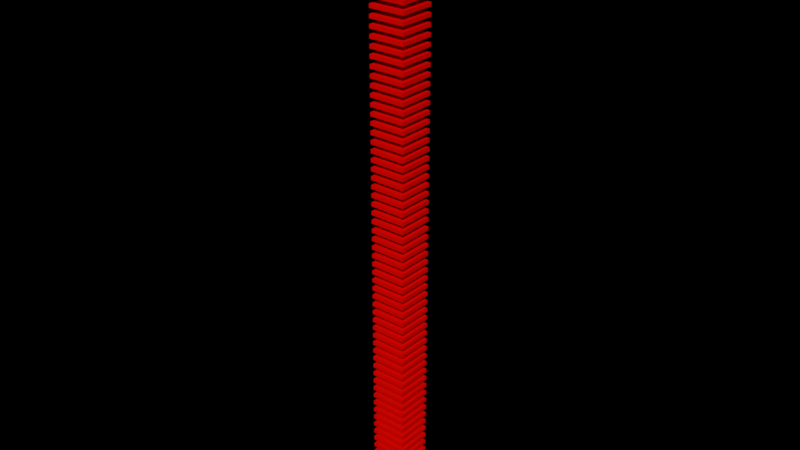 # Source: VRenvironment.blend  (saved by Blender 2.78.0; exported with 4.5.12 LTS)
import bpy
from mathutils import Matrix  # noqa: F401  (used for matrix-valued properties, if any)

bpy.ops.wm.read_factory_settings(use_empty=True)
scene = bpy.context.scene
scene.name = 'Scene'

# ---- collections
col_collection_1 = bpy.data.collections.new('Collection 1'); scene.collection.children.link(col_collection_1)

# ---- materials (node trees are filled in below, after node groups)
mat_glowblue = bpy.data.materials.new('glowblue')
mat_glowblue.alpha_threshold = 0.0
mat_glowblue.use_transparent_shadow = False
mat_glowblue.diffuse_color = (0.0, 0.0872, 0.8, 1.0)
mat_glowblue.roughness = 0.5
mat_glowred = bpy.data.materials.new('glowred')
mat_glowred.alpha_threshold = 0.0
mat_glowred.use_transparent_shadow = False
mat_glowred.diffuse_color = (0.8, 0.001873, 0.0, 1.0)
mat_glowred.roughness = 0.5
mat_glowred.specular_intensity = 1.0

# ---- material node trees

# ---- world
world_world = bpy.data.worlds.new('World'); scene.world = world_world
world_world.color = (0.0, 0.0, 0.0)
world_world.use_sun_shadow = False
world_world.sun_shadow_jitter_overblur = 0.0
world_world.cycles.sampling_method = 'MANUAL'

# ---- meshes
me_cube_086 = bpy.data.meshes.new('Cube.086')
me_cube_086.from_pydata([(-1.0, -1.0, -162.6), (-1.0, -1.0, -160.6), (-1.0, 1.0, -162.6), (-1.0, 1.0, -160.6), (1.0, -1.0, -162.6), (1.0, -1.0, -160.6), (1.0, 1.0, -162.6), (1.0, 1.0, -160.6), (-1.0, -1.0, -158.0), (-1.0, -1.0, -156.0), (-1.0, 1.0, -158.0), (-1.0, 1.0, -156.0), (1.0, -1.0, -158.0), (1.0, -1.0, -156.0), (1.0, 1.0, -158.0), (1.0, 1.0, -156.0), (-1.0, -1.0, -153.3), (-1.0, -1.0, -151.3), (-1.0, 1.0, -153.3), (-1.0, 1.0, -151.3), (1.0, -1.0, -153.3), (1.0, -1.0, -151.3), (1.0, 1.0, -153.3), (1.0, 1.0, -151.3), (-1.0, -1.0, -148.7), (-1.0, -1.0, -146.7), (-1.0, 1.0, -148.7), (-1.0, 1.0, -146.7), (1.0, -1.0, -148.7), (1.0, -1.0, -146.7), (1.0, 1.0, -148.7), (1.0, 1.0, -146.7), (-1.0, -1.0, -144.1), (-1.0, -1.0, -142.1), (-1.0, 1.0, -144.1), (-1.0, 1.0, -142.1), (1.0, -1.0, -144.1), (1.0, -1.0, -142.1), (1.0, 1.0, -144.1), (1.0, 1.0, -142.1), (-1.0, -1.0, -139.5), (-1.0, -1.0, -137.5), (-1.0, 1.0, -139.5), (-1.0, 1.0, -137.5), (1.0, -1.0, -139.5), (1.0, -1.0, -137.5), (1.0, 1.0, -139.5), (1.0, 1.0, -137.5), (-1.0, -1.0, -134.9), (-1.0, -1.0, -132.9), (-1.0, 1.0, -134.9), (-1.0, 1.0, -132.9), (1.0, -1.0, -134.9), (1.0, -1.0, -132.9), (1.0, 1.0, -134.9), (1.0, 1.0, -132.9), (-1.0, -1.0, -130.3), (-1.0, -1.0, -128.3), (-1.0, 1.0, -130.3), (-1.0, 1.0, -128.3), (1.0, -1.0, -130.3), (1.0, -1.0, -128.3), (1.0, 1.0, -130.3), (1.0, 1.0, -128.3), (-1.0, -1.0, -125.7), (-1.0, -1.0, -123.7), (-1.0, 1.0, -125.7), (-1.0, 1.0, -123.7), (1.0, -1.0, -125.7), (1.0, -1.0, -123.7), (1.0, 1.0, -125.7), (1.0, 1.0, -123.7), (-1.0, -1.0, -121.1), (-1.0, -1.0, -119.1), (-1.0, 1.0, -121.1), (-1.0, 1.0, -119.1), (1.0, -1.0, -121.1), (1.0, -1.0, -119.1), (1.0, 1.0, -121.1), (1.0, 1.0, -119.1), (-1.0, -1.0, -116.4), (-1.0, -1.0, -114.4), (-1.0, 1.0, -116.4), (-1.0, 1.0, -114.4), (1.0, -1.0, -116.4), (1.0, -1.0, -114.4), (1.0, 1.0, -116.4), (1.0, 1.0, -114.4), (-1.0, -1.0, -111.8), (-1.0, -1.0, -109.8), (-1.0, 1.0, -111.8), (-1.0, 1.0, -109.8), (1.0, -1.0, -111.8), (1.0, -1.0, -109.8), (1.0, 1.0, -111.8), (1.0, 1.0, -109.8), (-1.0, -1.0, -107.2), (-1.0, -1.0, -105.2), (-1.0, 1.0, -107.2), (-1.0, 1.0, -105.2), (1.0, -1.0, -107.2), (1.0, -1.0, -105.2), (1.0, 1.0, -107.2), (1.0, 1.0, -105.2), (-1.0, -1.0, -102.6), (-1.0, -1.0, -100.6), (-1.0, 1.0, -102.6), (-1.0, 1.0, -100.6), (1.0, -1.0, -102.6), (1.0, -1.0, -100.6), (1.0, 1.0, -102.6), (1.0, 1.0, -100.6), (-1.0, -1.0, -98.0), (-1.0, -1.0, -96.0), (-1.0, 1.0, -98.0), (-1.0, 1.0, -96.0), (1.0, -1.0, -98.0), (1.0, -1.0, -96.0), (1.0, 1.0, -98.0), (1.0, 1.0, -96.0), (-1.0, -1.0, -93.39), (-1.0, -1.0, -91.39), (-1.0, 1.0, -93.39), (-1.0, 1.0, -91.39), (1.0, -1.0, -93.39), (1.0, -1.0, -91.39), (1.0, 1.0, -93.39), (1.0, 1.0, -91.39), (-1.0, -1.0, -88.78), (-1.0, -1.0, -86.78), (-1.0, 1.0, -88.78), (-1.0, 1.0, -86.78), (1.0, -1.0, -88.78), (1.0, -1.0, -86.78), (1.0, 1.0, -88.78), (1.0, 1.0, -86.78), (-1.0, -1.0, -84.16), (-1.0, -1.0, -82.16), (-1.0, 1.0, -84.16), (-1.0, 1.0, -82.16), (1.0, -1.0, -84.16), (1.0, -1.0, -82.16), (1.0, 1.0, -84.16), (1.0, 1.0, -82.16), (-1.0, -1.0, -1.0), (-1.0, -1.0, 1.0), (-1.0, 1.0, -1.0), (-1.0, 1.0, 1.0), (1.0, -1.0, -1.0), (1.0, -1.0, 1.0), (1.0, 1.0, -1.0), (1.0, 1.0, 1.0), (-1.0, -1.0, -5.612), (-1.0, -1.0, -3.612), (-1.0, 1.0, -5.612), (-1.0, 1.0, -3.612), (1.0, -1.0, -5.612), (1.0, -1.0, -3.612), (1.0, 1.0, -5.612), (1.0, 1.0, -3.612), (-1.0, -1.0, -10.22), (-1.0, -1.0, -8.224), (-1.0, 1.0, -10.22), (-1.0, 1.0, -8.224), (1.0, -1.0, -10.22), (1.0, -1.0, -8.224), (1.0, 1.0, -10.22), (1.0, 1.0, -8.224), (-1.0, -1.0, -14.84), (-1.0, -1.0, -12.84), (-1.0, 1.0, -14.84), (-1.0, 1.0, -12.84), (1.0, -1.0, -14.84), (1.0, -1.0, -12.84), (1.0, 1.0, -14.84), (1.0, 1.0, -12.84), (-1.0, -1.0, -19.45), (-1.0, -1.0, -17.45), (-1.0, 1.0, -19.45), (-1.0, 1.0, -17.45), (1.0, -1.0, -19.45), (1.0, -1.0, -17.45), (1.0, 1.0, -19.45), (1.0, 1.0, -17.45), (-1.0, -1.0, -24.06), (-1.0, -1.0, -22.06), (-1.0, 1.0, -24.06), (-1.0, 1.0, -22.06), (1.0, -1.0, -24.06), (1.0, -1.0, -22.06), (1.0, 1.0, -24.06), (1.0, 1.0, -22.06), (-1.0, -1.0, -28.67), (-1.0, -1.0, -26.67), (-1.0, 1.0, -28.67), (-1.0, 1.0, -26.67), (1.0, -1.0, -28.67), (1.0, -1.0, -26.67), (1.0, 1.0, -28.67), (1.0, 1.0, -26.67), (-1.0, -1.0, -33.29), (-1.0, -1.0, -31.29), (-1.0, 1.0, -33.29), (-1.0, 1.0, -31.29), (1.0, -1.0, -33.29), (1.0, -1.0, -31.29), (1.0, 1.0, -33.29), (1.0, 1.0, -31.29), (-1.0, -1.0, -37.9), (-1.0, -1.0, -35.9), (-1.0, 1.0, -37.9), (-1.0, 1.0, -35.9), (1.0, -1.0, -37.9), (1.0, -1.0, -35.9), (1.0, 1.0, -37.9), (1.0, 1.0, -35.9), (-1.0, -1.0, -42.51), (-1.0, -1.0, -40.51), (-1.0, 1.0, -42.51), (-1.0, 1.0, -40.51), (1.0, -1.0, -42.51), (1.0, -1.0, -40.51), (1.0, 1.0, -42.51), (1.0, 1.0, -40.51), (-1.0, -1.0, -47.12), (-1.0, -1.0, -45.12), (-1.0, 1.0, -47.12), (-1.0, 1.0, -45.12), (1.0, -1.0, -47.12), (1.0, -1.0, -45.12), (1.0, 1.0, -47.12), (1.0, 1.0, -45.12), (-1.0, -1.0, -51.73), (-1.0, -1.0, -49.73), (-1.0, 1.0, -51.73), (-1.0, 1.0, -49.73), (1.0, -1.0, -51.73), (1.0, -1.0, -49.73), (1.0, 1.0, -51.73), (1.0, 1.0, -49.73), (-1.0, -1.0, -56.35), (-1.0, -1.0, -54.35), (-1.0, 1.0, -56.35), (-1.0, 1.0, -54.35), (1.0, -1.0, -56.35), (1.0, -1.0, -54.35), (1.0, 1.0, -56.35), (1.0, 1.0, -54.35), (-1.0, -1.0, -60.96), (-1.0, -1.0, -58.96), (-1.0, 1.0, -60.96), (-1.0, 1.0, -58.96), (1.0, -1.0, -60.96), (1.0, -1.0, -58.96), (1.0, 1.0, -60.96), (1.0, 1.0, -58.96), (-1.0, -1.0, -65.57), (-1.0, -1.0, -63.57), (-1.0, 1.0, -65.57), (-1.0, 1.0, -63.57), (1.0, -1.0, -65.57), (1.0, -1.0, -63.57), (1.0, 1.0, -65.57), (1.0, 1.0, -63.57), (-1.0, -1.0, -70.18), (-1.0, -1.0, -68.18), (-1.0, 1.0, -70.18), (-1.0, 1.0, -68.18), (1.0, -1.0, -70.18), (1.0, -1.0, -68.18), (1.0, 1.0, -70.18), (1.0, 1.0, -68.18), (-1.0, -1.0, -74.79), (-1.0, -1.0, -72.79), (-1.0, 1.0, -74.79), (-1.0, 1.0, -72.79), (1.0, -1.0, -74.79), (1.0, -1.0, -72.79), (1.0, 1.0, -74.79), (1.0, 1.0, -72.79), (-1.0, -1.0, -79.41), (-1.0, -1.0, -77.41), (-1.0, 1.0, -79.41), (-1.0, 1.0, -77.41), (1.0, -1.0, -79.41), (1.0, -1.0, -77.41), (1.0, 1.0, -79.41), (1.0, 1.0, -77.41), (-1.0, -1.0, -245.9), (-1.0, -1.0, -243.9), (-1.0, 1.0, -245.9), (-1.0, 1.0, -243.9), (1.0, -1.0, -245.9), (1.0, -1.0, -243.9), (1.0, 1.0, -245.9), (1.0, 1.0, -243.9), (-1.0, -1.0, -241.3), (-1.0, -1.0, -239.3), (-1.0, 1.0, -241.3), (-1.0, 1.0, -239.3), (1.0, -1.0, -241.3), (1.0, -1.0, -239.3), (1.0, 1.0, -241.3), (1.0, 1.0, -239.3), (-1.0, -1.0, -236.7), (-1.0, -1.0, -234.7), (-1.0, 1.0, -236.7), (-1.0, 1.0, -234.7), (1.0, -1.0, -236.7), (1.0, -1.0, -234.7), (1.0, 1.0, -236.7), (1.0, 1.0, -234.7), (-1.0, -1.0, -232.1), (-1.0, -1.0, -230.1), (-1.0, 1.0, -232.1), (-1.0, 1.0, -230.1), (1.0, -1.0, -232.1), (1.0, -1.0, -230.1), (1.0, 1.0, -232.1), (1.0, 1.0, -230.1), (-1.0, -1.0, -227.5), (-1.0, -1.0, -225.5), (-1.0, 1.0, -227.5), (-1.0, 1.0, -225.5), (1.0, -1.0, -227.5), (1.0, -1.0, -225.5), (1.0, 1.0, -227.5), (1.0, 1.0, -225.5), (-1.0, -1.0, -222.9), (-1.0, -1.0, -220.9), (-1.0, 1.0, -222.9), (-1.0, 1.0, -220.9), (1.0, -1.0, -222.9), (1.0, -1.0, -220.9), (1.0, 1.0, -222.9), (1.0, 1.0, -220.9), (-1.0, -1.0, -218.3), (-1.0, -1.0, -216.3), (-1.0, 1.0, -218.3), (-1.0, 1.0, -216.3), (1.0, -1.0, -218.3), (1.0, -1.0, -216.3), (1.0, 1.0, -218.3), (1.0, 1.0, -216.3), (-1.0, -1.0, -213.7), (-1.0, -1.0, -211.7), (-1.0, 1.0, -213.7), (-1.0, 1.0, -211.7), (1.0, -1.0, -213.7), (1.0, -1.0, -211.7), (1.0, 1.0, -213.7), (1.0, 1.0, -211.7), (-1.0, -1.0, -209.0), (-1.0, -1.0, -207.0), (-1.0, 1.0, -209.0), (-1.0, 1.0, -207.0), (1.0, -1.0, -209.0), (1.0, -1.0, -207.0), (1.0, 1.0, -209.0), (1.0, 1.0, -207.0), (-1.0, -1.0, -204.4), (-1.0, -1.0, -202.4), (-1.0, 1.0, -204.4), (-1.0, 1.0, -202.4), (1.0, -1.0, -204.4), (1.0, -1.0, -202.4), (1.0, 1.0, -204.4), (1.0, 1.0, -202.4), (-1.0, -1.0, -199.8), (-1.0, -1.0, -197.8), (-1.0, 1.0, -199.8), (-1.0, 1.0, -197.8), (1.0, -1.0, -199.8), (1.0, -1.0, -197.8), (1.0, 1.0, -199.8), (1.0, 1.0, -197.8), (-1.0, -1.0, -195.2), (-1.0, -1.0, -193.2), (-1.0, 1.0, -195.2), (-1.0, 1.0, -193.2), (1.0, -1.0, -195.2), (1.0, -1.0, -193.2), (1.0, 1.0, -195.2), (1.0, 1.0, -193.2), (-1.0, -1.0, -190.6), (-1.0, -1.0, -188.6), (-1.0, 1.0, -190.6), (-1.0, 1.0, -188.6), (1.0, -1.0, -190.6), (1.0, -1.0, -188.6), (1.0, 1.0, -190.6), (1.0, 1.0, -188.6), (-1.0, -1.0, -186.0), (-1.0, -1.0, -184.0), (-1.0, 1.0, -186.0), (-1.0, 1.0, -184.0), (1.0, -1.0, -186.0), (1.0, -1.0, -184.0), (1.0, 1.0, -186.0), (1.0, 1.0, -184.0), (-1.0, -1.0, -181.4), (-1.0, -1.0, -179.4), (-1.0, 1.0, -181.4), (-1.0, 1.0, -179.4), (1.0, -1.0, -181.4), (1.0, -1.0, -179.4), (1.0, 1.0, -181.4), (1.0, 1.0, -179.4), (-1.0, -1.0, -176.8), (-1.0, -1.0, -174.8), (-1.0, 1.0, -176.8), (-1.0, 1.0, -174.8), (1.0, -1.0, -176.8), (1.0, -1.0, -174.8), (1.0, 1.0, -176.8), (1.0, 1.0, -174.8), (-1.0, -1.0, -172.1), (-1.0, -1.0, -170.1), (-1.0, 1.0, -172.1), (-1.0, 1.0, -170.1), (1.0, -1.0, -172.1), (1.0, -1.0, -170.1), (1.0, 1.0, -172.1), (1.0, 1.0, -170.1), (-1.0, -1.0, -167.5), (-1.0, -1.0, -165.5), (-1.0, 1.0, -167.5), (-1.0, 1.0, -165.5), (1.0, -1.0, -167.5), (1.0, -1.0, -165.5), (1.0, 1.0, -167.5), (1.0, 1.0, -165.5), (-1.0, -1.0, -250.7), (-1.0, -1.0, -248.7), (-1.0, 1.0, -250.7), (-1.0, 1.0, -248.7), (1.0, -1.0, -250.7), (1.0, -1.0, -248.7), (1.0, 1.0, -250.7), (1.0, 1.0, -248.7), (-1.0, -1.0, -255.3), (-1.0, -1.0, -253.3), (-1.0, 1.0, -255.3), (-1.0, 1.0, -253.3), (1.0, -1.0, -255.3), (1.0, -1.0, -253.3), (1.0, 1.0, -255.3), (1.0, 1.0, -253.3), (-1.0, -1.0, -259.9), (-1.0, -1.0, -257.9), (-1.0, 1.0, -259.9), (-1.0, 1.0, -257.9), (1.0, -1.0, -259.9), (1.0, -1.0, -257.9), (1.0, 1.0, -259.9), (1.0, 1.0, -257.9), (-1.0, -1.0, -264.5), (-1.0, -1.0, -262.5), (-1.0, 1.0, -264.5), (-1.0, 1.0, -262.5), (1.0, -1.0, -264.5), (1.0, -1.0, -262.5), (1.0, 1.0, -264.5), (1.0, 1.0, -262.5), (-1.0, -1.0, -269.1), (-1.0, -1.0, -267.1), (-1.0, 1.0, -269.1), (-1.0, 1.0, -267.1), (1.0, -1.0, -269.1), (1.0, -1.0, -267.1), (1.0, 1.0, -269.1), (1.0, 1.0, -267.1), (-1.0, -1.0, -273.8), (-1.0, -1.0, -271.8), (-1.0, 1.0, -273.8), (-1.0, 1.0, -271.8), (1.0, -1.0, -273.8), (1.0, -1.0, -271.8), (1.0, 1.0, -273.8), (1.0, 1.0, -271.8), (-1.0, -1.0, -278.4), (-1.0, -1.0, -276.4), (-1.0, 1.0, -278.4), (-1.0, 1.0, -276.4), (1.0, -1.0, -278.4), (1.0, -1.0, -276.4), (1.0, 1.0, -278.4), (1.0, 1.0, -276.4), (-1.0, -1.0, -283.0), (-1.0, -1.0, -281.0), (-1.0, 1.0, -283.0), (-1.0, 1.0, -281.0), (1.0, -1.0, -283.0), (1.0, -1.0, -281.0), (1.0, 1.0, -283.0), (1.0, 1.0, -281.0), (-1.0, -1.0, -287.6), (-1.0, -1.0, -285.6), (-1.0, 1.0, -287.6), (-1.0, 1.0, -285.6), (1.0, -1.0, -287.6), (1.0, -1.0, -285.6), (1.0, 1.0, -287.6), (1.0, 1.0, -285.6), (-1.0, -1.0, -292.2), (-1.0, -1.0, -290.2), (-1.0, 1.0, -292.2), (-1.0, 1.0, -290.2), (1.0, -1.0, -292.2), (1.0, -1.0, -290.2), (1.0, 1.0, -292.2), (1.0, 1.0, -290.2), (-1.0, -1.0, -296.8), (-1.0, -1.0, -294.8), (-1.0, 1.0, -296.8), (-1.0, 1.0, -294.8), (1.0, -1.0, -296.8), (1.0, -1.0, -294.8), (1.0, 1.0, -296.8), (1.0, 1.0, -294.8), (-1.0, -1.0, -301.4), (-1.0, -1.0, -299.4), (-1.0, 1.0, -301.4), (-1.0, 1.0, -299.4), (1.0, -1.0, -301.4), (1.0, -1.0, -299.4), (1.0, 1.0, -301.4), (1.0, 1.0, -299.4), (-1.0, -1.0, -306.0), (-1.0, -1.0, -304.0), (-1.0, 1.0, -306.0), (-1.0, 1.0, -304.0), (1.0, -1.0, -306.0), (1.0, -1.0, -304.0), (1.0, 1.0, -306.0), (1.0, 1.0, -304.0), (-1.0, -1.0, -310.7), (-1.0, -1.0, -308.7), (-1.0, 1.0, -310.7), (-1.0, 1.0, -308.7), (1.0, -1.0, -310.7), (1.0, -1.0, -308.7), (1.0, 1.0, -310.7), (1.0, 1.0, -308.7), (-1.0, -1.0, -315.3), (-1.0, -1.0, -313.3), (-1.0, 1.0, -315.3), (-1.0, 1.0, -313.3), (1.0, -1.0, -315.3), (1.0, -1.0, -313.3), (1.0, 1.0, -315.3), (1.0, 1.0, -313.3), (-1.0, -1.0, -319.9), (-1.0, -1.0, -317.9), (-1.0, 1.0, -319.9), (-1.0, 1.0, -317.9), (1.0, -1.0, -319.9), (1.0, -1.0, -317.9), (1.0, 1.0, -319.9), (1.0, 1.0, -317.9), (-1.0, -1.0, -324.5), (-1.0, -1.0, -322.5), (-1.0, 1.0, -324.5), (-1.0, 1.0, -322.5), (1.0, -1.0, -324.5), (1.0, -1.0, -322.5), (1.0, 1.0, -324.5), (1.0, 1.0, -322.5), (-1.0, -1.0, -329.1), (-1.0, -1.0, -327.1), (-1.0, 1.0, -329.1), (-1.0, 1.0, -327.1), (1.0, -1.0, -329.1), (1.0, -1.0, -327.1), (1.0, 1.0, -329.1), (1.0, 1.0, -327.1)], [], [(0, 1, 3, 2), (2, 3, 7, 6), (6, 7, 5, 4), (4, 5, 1, 0), (2, 6, 4, 0), (7, 3, 1, 5), (8, 9, 11, 10), (10, 11, 15, 14), (14, 15, 13, 12), (12, 13, 9, 8), (10, 14, 12, 8), (15, 11, 9, 13), (16, 17, 19, 18), (18, 19, 23, 22), (22, 23, 21, 20), (20, 21, 17, 16), (18, 22, 20, 16), (23, 19, 17, 21), (24, 25, 27, 26), (26, 27, 31, 30), (30, 31, 29, 28), (28, 29, 25, 24), (26, 30, 28, 24), (31, 27, 25, 29), (32, 33, 35, 34), (34, 35, 39, 38), (38, 39, 37, 36), (36, 37, 33, 32), (34, 38, 36, 32), (39, 35, 33, 37), (40, 41, 43, 42), (42, 43, 47, 46), (46, 47, 45, 44), (44, 45, 41, 40), (42, 46, 44, 40), (47, 43, 41, 45), (48, 49, 51, 50), (50, 51, 55, 54), (54, 55, 53, 52), (52, 53, 49, 48), (50, 54, 52, 48), (55, 51, 49, 53), (56, 57, 59, 58), (58, 59, 63, 62), (62, 63, 61, 60), (60, 61, 57, 56), (58, 62, 60, 56), (63, 59, 57, 61), (64, 65, 67, 66), (66, 67, 71, 70), (70, 71, 69, 68), (68, 69, 65, 64), (66, 70, 68, 64), (71, 67, 65, 69), (72, 73, 75, 74), (74, 75, 79, 78), (78, 79, 77, 76), (76, 77, 73, 72), (74, 78, 76, 72), (79, 75, 73, 77), (80, 81, 83, 82), (82, 83, 87, 86), (86, 87, 85, 84), (84, 85, 81, 80), (82, 86, 84, 80), (87, 83, 81, 85), (88, 89, 91, 90), (90, 91, 95, 94), (94, 95, 93, 92), (92, 93, 89, 88), (90, 94, 92, 88), (95, 91, 89, 93), (96, 97, 99, 98), (98, 99, 103, 102), (102, 103, 101, 100), (100, 101, 97, 96), (98, 102, 100, 96), (103, 99, 97, 101), (104, 105, 107, 106), (106, 107, 111, 110), (110, 111, 109, 108), (108, 109, 105, 104), (106, 110, 108, 104), (111, 107, 105, 109), (112, 113, 115, 114), (114, 115, 119, 118), (118, 119, 117, 116), (116, 117, 113, 112), (114, 118, 116, 112), (119, 115, 113, 117), (120, 121, 123, 122), (122, 123, 127, 126), (126, 127, 125, 124), (124, 125, 121, 120), (122, 126, 124, 120), (127, 123, 121, 125), (128, 129, 131, 130), (130, 131, 135, 134), (134, 135, 133, 132), (132, 133, 129, 128), (130, 134, 132, 128), (135, 131, 129, 133), (136, 137, 139, 138), (138, 139, 143, 142), (142, 143, 141, 140), (140, 141, 137, 136), (138, 142, 140, 136), (143, 139, 137, 141), (144, 145, 147, 146), (146, 147, 151, 150), (150, 151, 149, 148), (148, 149, 145, 144), (146, 150, 148, 144), (151, 147, 145, 149), (152, 153, 155, 154), (154, 155, 159, 158), (158, 159, 157, 156), (156, 157, 153, 152), (154, 158, 156, 152), (159, 155, 153, 157), (160, 161, 163, 162), (162, 163, 167, 166), (166, 167, 165, 164), (164, 165, 161, 160), (162, 166, 164, 160), (167, 163, 161, 165), (168, 169, 171, 170), (170, 171, 175, 174), (174, 175, 173, 172), (172, 173, 169, 168), (170, 174, 172, 168), (175, 171, 169, 173), (176, 177, 179, 178), (178, 179, 183, 182), (182, 183, 181, 180), (180, 181, 177, 176), (178, 182, 180, 176), (183, 179, 177, 181), (184, 185, 187, 186), (186, 187, 191, 190), (190, 191, 189, 188), (188, 189, 185, 184), (186, 190, 188, 184), (191, 187, 185, 189), (192, 193, 195, 194), (194, 195, 199, 198), (198, 199, 197, 196), (196, 197, 193, 192), (194, 198, 196, 192), (199, 195, 193, 197), (200, 201, 203, 202), (202, 203, 207, 206), (206, 207, 205, 204), (204, 205, 201, 200), (202, 206, 204, 200), (207, 203, 201, 205), (208, 209, 211, 210), (210, 211, 215, 214), (214, 215, 213, 212), (212, 213, 209, 208), (210, 214, 212, 208), (215, 211, 209, 213), (216, 217, 219, 218), (218, 219, 223, 222), (222, 223, 221, 220), (220, 221, 217, 216), (218, 222, 220, 216), (223, 219, 217, 221), (224, 225, 227, 226), (226, 227, 231, 230), (230, 231, 229, 228), (228, 229, 225, 224), (226, 230, 228, 224), (231, 227, 225, 229), (232, 233, 235, 234), (234, 235, 239, 238), (238, 239, 237, 236), (236, 237, 233, 232), (234, 238, 236, 232), (239, 235, 233, 237), (240, 241, 243, 242), (242, 243, 247, 246), (246, 247, 245, 244), (244, 245, 241, 240), (242, 246, 244, 240), (247, 243, 241, 245), (248, 249, 251, 250), (250, 251, 255, 254), (254, 255, 253, 252), (252, 253, 249, 248), (250, 254, 252, 248), (255, 251, 249, 253), (256, 257, 259, 258), (258, 259, 263, 262), (262, 263, 261, 260), (260, 261, 257, 256), (258, 262, 260, 256), (263, 259, 257, 261), (264, 265, 267, 266), (266, 267, 271, 270), (270, 271, 269, 268), (268, 269, 265, 264), (266, 270, 268, 264), (271, 267, 265, 269), (272, 273, 275, 274), (274, 275, 279, 278), (278, 279, 277, 276), (276, 277, 273, 272), (274, 278, 276, 272), (279, 275, 273, 277), (280, 281, 283, 282), (282, 283, 287, 286), (286, 287, 285, 284), (284, 285, 281, 280), (282, 286, 284, 280), (287, 283, 281, 285), (288, 289, 291, 290), (290, 291, 295, 294), (294, 295, 293, 292), (292, 293, 289, 288), (290, 294, 292, 288), (295, 291, 289, 293), (296, 297, 299, 298), (298, 299, 303, 302), (302, 303, 301, 300), (300, 301, 297, 296), (298, 302, 300, 296), (303, 299, 297, 301), (304, 305, 307, 306), (306, 307, 311, 310), (310, 311, 309, 308), (308, 309, 305, 304), (306, 310, 308, 304), (311, 307, 305, 309), (312, 313, 315, 314), (314, 315, 319, 318), (318, 319, 317, 316), (316, 317, 313, 312), (314, 318, 316, 312), (319, 315, 313, 317), (320, 321, 323, 322), (322, 323, 327, 326), (326, 327, 325, 324), (324, 325, 321, 320), (322, 326, 324, 320), (327, 323, 321, 325), (328, 329, 331, 330), (330, 331, 335, 334), (334, 335, 333, 332), (332, 333, 329, 328), (330, 334, 332, 328), (335, 331, 329, 333), (336, 337, 339, 338), (338, 339, 343, 342), (342, 343, 341, 340), (340, 341, 337, 336), (338, 342, 340, 336), (343, 339, 337, 341), (344, 345, 347, 346), (346, 347, 351, 350), (350, 351, 349, 348), (348, 349, 345, 344), (346, 350, 348, 344), (351, 347, 345, 349), (352, 353, 355, 354), (354, 355, 359, 358), (358, 359, 357, 356), (356, 357, 353, 352), (354, 358, 356, 352), (359, 355, 353, 357), (360, 361, 363, 362), (362, 363, 367, 366), (366, 367, 365, 364), (364, 365, 361, 360), (362, 366, 364, 360), (367, 363, 361, 365), (368, 369, 371, 370), (370, 371, 375, 374), (374, 375, 373, 372), (372, 373, 369, 368), (370, 374, 372, 368), (375, 371, 369, 373), (376, 377, 379, 378), (378, 379, 383, 382), (382, 383, 381, 380), (380, 381, 377, 376), (378, 382, 380, 376), (383, 379, 377, 381), (384, 385, 387, 386), (386, 387, 391, 390), (390, 391, 389, 388), (388, 389, 385, 384), (386, 390, 388, 384), (391, 387, 385, 389), (392, 393, 395, 394), (394, 395, 399, 398), (398, 399, 397, 396), (396, 397, 393, 392), (394, 398, 396, 392), (399, 395, 393, 397), (400, 401, 403, 402), (402, 403, 407, 406), (406, 407, 405, 404), (404, 405, 401, 400), (402, 406, 404, 400), (407, 403, 401, 405), (408, 409, 411, 410), (410, 411, 415, 414), (414, 415, 413, 412), (412, 413, 409, 408), (410, 414, 412, 408), (415, 411, 409, 413), (416, 417, 419, 418), (418, 419, 423, 422), (422, 423, 421, 420), (420, 421, 417, 416), (418, 422, 420, 416), (423, 419, 417, 421), (424, 425, 427, 426), (426, 427, 431, 430), (430, 431, 429, 428), (428, 429, 425, 424), (426, 430, 428, 424), (431, 427, 425, 429), (432, 433, 435, 434), (434, 435, 439, 438), (438, 439, 437, 436), (436, 437, 433, 432), (434, 438, 436, 432), (439, 435, 433, 437), (440, 441, 443, 442), (442, 443, 447, 446), (446, 447, 445, 444), (444, 445, 441, 440), (442, 446, 444, 440), (447, 443, 441, 445), (448, 449, 451, 450), (450, 451, 455, 454), (454, 455, 453, 452), (452, 453, 449, 448), (450, 454, 452, 448), (455, 451, 449, 453), (456, 457, 459, 458), (458, 459, 463, 462), (462, 463, 461, 460), (460, 461, 457, 456), (458, 462, 460, 456), (463, 459, 457, 461), (464, 465, 467, 466), (466, 467, 471, 470), (470, 471, 469, 468), (468, 469, 465, 464), (466, 470, 468, 464), (471, 467, 465, 469), (472, 473, 475, 474), (474, 475, 479, 478), (478, 479, 477, 476), (476, 477, 473, 472), (474, 478, 476, 472), (479, 475, 473, 477), (480, 481, 483, 482), (482, 483, 487, 486), (486, 487, 485, 484), (484, 485, 481, 480), (482, 486, 484, 480), (487, 483, 481, 485), (488, 489, 491, 490), (490, 491, 495, 494), (494, 495, 493, 492), (492, 493, 489, 488), (490, 494, 492, 488), (495, 491, 489, 493), (496, 497, 499, 498), (498, 499, 503, 502), (502, 503, 501, 500), (500, 501, 497, 496), (498, 502, 500, 496), (503, 499, 497, 501), (504, 505, 507, 506), (506, 507, 511, 510), (510, 511, 509, 508), (508, 509, 505, 504), (506, 510, 508, 504), (511, 507, 505, 509), (512, 513, 515, 514), (514, 515, 519, 518), (518, 519, 517, 516), (516, 517, 513, 512), (514, 518, 516, 512), (519, 515, 513, 517), (520, 521, 523, 522), (522, 523, 527, 526), (526, 527, 525, 524), (524, 525, 521, 520), (522, 526, 524, 520), (527, 523, 521, 525), (528, 529, 531, 530), (530, 531, 535, 534), (534, 535, 533, 532), (532, 533, 529, 528), (530, 534, 532, 528), (535, 531, 529, 533), (536, 537, 539, 538), (538, 539, 543, 542), (542, 543, 541, 540), (540, 541, 537, 536), (538, 542, 540, 536), (543, 539, 537, 541), (544, 545, 547, 546), (546, 547, 551, 550), (550, 551, 549, 548), (548, 549, 545, 544), (546, 550, 548, 544), (551, 547, 545, 549), (552, 553, 555, 554), (554, 555, 559, 558), (558, 559, 557, 556), (556, 557, 553, 552), (554, 558, 556, 552), (559, 555, 553, 557), (560, 561, 563, 562), (562, 563, 567, 566), (566, 567, 565, 564), (564, 565, 561, 560), (562, 566, 564, 560), (567, 563, 561, 565), (568, 569, 571, 570), (570, 571, 575, 574), (574, 575, 573, 572), (572, 573, 569, 568), (570, 574, 572, 568), (575, 571, 569, 573)])
me_cube_086.polygons.foreach_set('material_index', [1, 1, 1, 1, 1, 1, 1, 1, 1, 1, 1, 1, 1, 1, 1, 1, 1, 1, 1, 1, 1, 1, 1, 1, 1, 1, 1, 1, 1, 1, 1, 1, 1, 1, 1, 1, 1, 1, 1, 1, 1, 1, 1, 1, 1, 1, 1, 1, 1, 1, 1, 1, 1, 1, 1, 1, 1, 1, 1, 1, 1, 1, 1, 1, 1, 1, 1, 1, 1, 1, 1, 1, 1, 1, 1, 1, 1, 1, 1, 1, 1, 1, 1, 1, 1, 1, 1, 1, 1, 1, 1, 1, 1, 1, 1, 1, 1, 1, 1, 1, 1, 1, 1, 1, 1, 1, 1, 1, 1, 1, 1, 1, 1, 1, 1, 1, 1, 1, 1, 1, 1, 1, 1, 1, 1, 1, 1, 1, 1, 1, 1, 1, 1, 1, 1, 1, 1, 1, 1, 1, 1, 1, 1, 1, 1, 1, 1, 1, 1, 1, 1, 1, 1, 1, 1, 1, 1, 1, 1, 1, 1, 1, 1, 1, 1, 1, 1, 1, 1, 1, 1, 1, 1, 1, 1, 1, 1, 1, 1, 1, 1, 1, 1, 1, 1, 1, 1, 1, 1, 1, 1, 1, 1, 1, 1, 1, 1, 1, 1, 1, 1, 1, 1, 1, 1, 1, 1, 1, 1, 1, 1, 1, 1, 1, 1, 1, 1, 1, 1, 1, 1, 1, 1, 1, 1, 1, 1, 1, 1, 1, 1, 1, 1, 1, 1, 1, 1, 1, 1, 1, 1, 1, 1, 1, 1, 1, 1, 1, 1, 1, 1, 1, 1, 1, 1, 1, 1, 1, 1, 1, 1, 1, 1, 1, 1, 1, 1, 1, 1, 1, 1, 1, 1, 1, 1, 1, 1, 1, 1, 1, 1, 1, 1, 1, 1, 1, 1, 1, 1, 1, 1, 1, 1, 1, 1, 1, 1, 1, 1, 1, 1, 1, 1, 1, 1, 1, 1, 1, 1, 1, 1, 1, 1, 1, 1, 1, 1, 1, 1, 1, 1, 1, 1, 1, 1, 1, 1, 1, 1, 1, 1, 1, 1, 1, 1, 1, 1, 1, 1, 1, 1, 1, 1, 1, 1, 1, 1, 1, 1, 1, 1, 1, 1, 1, 1, 1, 1, 1, 1, 1, 1, 1, 1, 1, 1, 1, 1, 1, 1, 1, 1, 1, 1, 1, 1, 1, 1, 1, 1, 1, 1, 1, 1, 1, 1, 1, 1, 1, 1, 1, 1, 1, 1, 1, 1, 1, 1, 1, 1, 1, 1, 1, 1, 1, 1, 1, 1, 1, 1, 1, 1, 1, 1, 1, 1, 1, 1, 1, 1, 1, 1, 1, 1, 1, 1, 1, 1, 1, 1, 1, 1, 1])
me_cube_086.materials.append(mat_glowblue)
me_cube_086.materials.append(mat_glowred)
me_cube_086.use_remesh_preserve_volume = False
me_cube_086.use_remesh_preserve_attributes = False
me_cube_086.use_mirror_vertex_groups = False
me_cube_086.update()

# ---- objects
ob_glowstack_001 = bpy.data.objects.new('glowStack.001', me_cube_086)

# ---- transforms, parenting, visibility, modifiers, constraints
ob_glowstack_001.location = (0.0, 0.0, 0.0)
ob_glowstack_001.rotation_euler = (0.0, 3.142, 0.0)
ob_glowstack_001.scale = (8.465, 8.465, 0.8673)
ob_glowstack_001.lineart.crease_threshold = 0.0

# ---- collection membership
col_collection_1.objects.link(ob_glowstack_001)

# ---- scene / render settings (as saved in the file)
scene.frame_start = 1; scene.frame_end = 250; scene.frame_set(1)
scene.render.engine = 'BLENDER_EEVEE_NEXT'
scene.render.resolution_percentage = 50
scene.render.dither_intensity = 0.0
scene.cycles.use_denoising = False
scene.cycles.samples = 128
scene.cycles.sampling_pattern = 'TABULATED_SOBOL'
scene.cycles.light_sampling_threshold = 0.0
scene.cycles.use_adaptive_sampling = False
scene.cycles.use_light_tree = False
scene.cycles.blur_glossy = 0.0
scene.cycles.sample_clamp_indirect = 0.0
scene.view_settings.view_transform = 'Standard'
bpy.context.view_layer.update()

# ---- added for rendering (the .blend has no active camera and no usable light): camera, sun
cam_auto = bpy.data.cameras.new('AutoCamera')
cam_auto.lens = 50.0
cam_auto.sensor_width = 36.0
cam_auto.clip_end = 4664.87
ob_auto_camera = bpy.data.objects.new('AutoCamera', cam_auto)
scene.collection.objects.link(ob_auto_camera)
ob_auto_camera.location = (265.806, -318.967, 354.921)
ob_auto_camera.rotation_euler = (1.09748, -7.21219e-08, 0.694738)
scene.camera = ob_auto_camera
light_auto_sun = bpy.data.lights.new('AutoSun', 'SUN')
light_auto_sun.energy = 3.0
light_auto_sun.angle = 0.0523599
ob_auto_sun = bpy.data.objects.new('AutoSun', light_auto_sun)
scene.collection.objects.link(ob_auto_sun)
ob_auto_sun.rotation_euler = (0.872665, 0.174533, 0.523599)
bpy.context.view_layer.update()
